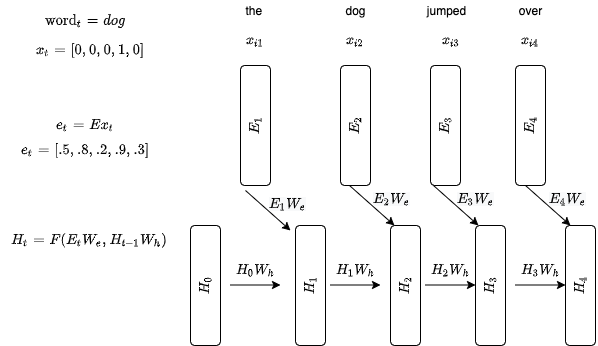

The diagram above was exported from draw.io. Its source (the exported page's mxGraphModel, read from the mxfile embedded in the PNG):
<mxGraphModel dx="1055" dy="433" grid="1" gridSize="10" guides="1" tooltips="1" connect="1" arrows="1" fold="1" page="1" pageScale="1" pageWidth="850" pageHeight="1100" math="1" shadow="0">
  <root>
    <mxCell id="0" />
    <mxCell id="1" parent="0" />
    <mxCell id="2" value="" style="group" vertex="1" connectable="0" parent="1">
      <mxGeometry x="35" y="60" width="597" height="345" as="geometry" />
    </mxCell>
    <mxCell id="3" value="" style="group" vertex="1" connectable="0" parent="2">
      <mxGeometry width="597" height="345" as="geometry" />
    </mxCell>
    <mxCell id="4" value="`E_1`" style="rounded=1;whiteSpace=wrap;html=1;rotation=-90;" vertex="1" parent="3">
      <mxGeometry x="195" y="110" width="120" height="30" as="geometry" />
    </mxCell>
    <mxCell id="5" value="`x_{i1}`" style="text;html=1;strokeColor=none;fillColor=none;align=center;verticalAlign=middle;whiteSpace=wrap;rounded=0;" vertex="1" parent="3">
      <mxGeometry x="235" y="30" width="40" height="20" as="geometry" />
    </mxCell>
    <mxCell id="6" value="&lt;span&gt;`E_2`&lt;/span&gt;" style="rounded=1;whiteSpace=wrap;html=1;rotation=-90;" vertex="1" parent="3">
      <mxGeometry x="295" y="110" width="120" height="30" as="geometry" />
    </mxCell>
    <mxCell id="7" value="`x_{i2}`" style="text;html=1;strokeColor=none;fillColor=none;align=center;verticalAlign=middle;whiteSpace=wrap;rounded=0;" vertex="1" parent="3">
      <mxGeometry x="335" y="30" width="40" height="20" as="geometry" />
    </mxCell>
    <mxCell id="8" value="&lt;span&gt;`E_3`&lt;/span&gt;" style="rounded=1;whiteSpace=wrap;html=1;rotation=-90;" vertex="1" parent="3">
      <mxGeometry x="385" y="110" width="120" height="30" as="geometry" />
    </mxCell>
    <mxCell id="9" value="`x_{i3}`" style="text;html=1;strokeColor=none;fillColor=none;align=center;verticalAlign=middle;whiteSpace=wrap;rounded=0;" vertex="1" parent="3">
      <mxGeometry x="431" y="30" width="40" height="20" as="geometry" />
    </mxCell>
    <mxCell id="10" value="`E_4`" style="rounded=1;whiteSpace=wrap;html=1;rotation=-90;" vertex="1" parent="3">
      <mxGeometry x="470" y="110" width="120" height="30" as="geometry" />
    </mxCell>
    <mxCell id="11" value="`x_{i4}`" style="text;html=1;strokeColor=none;fillColor=none;align=center;verticalAlign=middle;whiteSpace=wrap;rounded=0;" vertex="1" parent="3">
      <mxGeometry x="510" y="30" width="40" height="20" as="geometry" />
    </mxCell>
    <mxCell id="12" value="the&amp;nbsp;" style="text;html=1;align=center;verticalAlign=middle;resizable=0;points=[];autosize=1;" vertex="1" parent="3">
      <mxGeometry x="235" width="40" height="20" as="geometry" />
    </mxCell>
    <mxCell id="13" value="dog" style="text;html=1;align=center;verticalAlign=middle;resizable=0;points=[];autosize=1;" vertex="1" parent="3">
      <mxGeometry x="335" width="40" height="20" as="geometry" />
    </mxCell>
    <mxCell id="14" value="jumped" style="text;html=1;align=center;verticalAlign=middle;resizable=0;points=[];autosize=1;" vertex="1" parent="3">
      <mxGeometry x="421" width="50" height="20" as="geometry" />
    </mxCell>
    <mxCell id="15" value="over" style="text;html=1;align=center;verticalAlign=middle;resizable=0;points=[];autosize=1;" vertex="1" parent="3">
      <mxGeometry x="510" width="40" height="20" as="geometry" />
    </mxCell>
    <mxCell id="16" value="`H_0`" style="rounded=1;whiteSpace=wrap;html=1;rotation=-90;" vertex="1" parent="3">
      <mxGeometry x="145" y="270" width="120" height="30" as="geometry" />
    </mxCell>
    <mxCell id="17" value="&lt;span&gt;`H_1`&lt;/span&gt;" style="rounded=1;whiteSpace=wrap;html=1;rotation=-90;" vertex="1" parent="3">
      <mxGeometry x="250" y="270" width="120" height="30" as="geometry" />
    </mxCell>
    <mxCell id="18" value="&lt;span&gt;`H_2`&lt;/span&gt;" style="rounded=1;whiteSpace=wrap;html=1;rotation=-90;" vertex="1" parent="3">
      <mxGeometry x="345" y="270" width="120" height="30" as="geometry" />
    </mxCell>
    <mxCell id="19" value="`H_3`" style="rounded=1;whiteSpace=wrap;html=1;rotation=-90;" vertex="1" parent="3">
      <mxGeometry x="430" y="270" width="120" height="30" as="geometry" />
    </mxCell>
    <mxCell id="20" value="`H_t = F(E_t W_e, H_{t -1} W_h&lt;br&gt;)&lt;br&gt;`&amp;nbsp;" style="text;html=1;align=center;verticalAlign=middle;resizable=0;points=[];autosize=1;" vertex="1" parent="3">
      <mxGeometry y="215" width="180" height="50" as="geometry" />
    </mxCell>
    <mxCell id="21" value="`H_0W_h`" style="text;html=1;align=center;verticalAlign=middle;resizable=0;points=[];autosize=1;" vertex="1" parent="3">
      <mxGeometry x="220" y="260" width="70" height="20" as="geometry" />
    </mxCell>
    <mxCell id="22" value="" style="endArrow=classic;html=1;" edge="1" parent="3">
      <mxGeometry width="50" height="50" relative="1" as="geometry">
        <mxPoint x="230" y="284.5" as="sourcePoint" />
        <mxPoint x="280" y="284.5" as="targetPoint" />
      </mxGeometry>
    </mxCell>
    <mxCell id="23" value="" style="endArrow=classic;html=1;" edge="1" parent="3">
      <mxGeometry width="50" height="50" relative="1" as="geometry">
        <mxPoint x="245" y="190" as="sourcePoint" />
        <mxPoint x="290" y="230" as="targetPoint" />
      </mxGeometry>
    </mxCell>
    <mxCell id="24" value="&lt;span style=&quot;color: rgb(0 , 0 , 0) ; font-family: &amp;#34;helvetica&amp;#34; ; font-size: 12px ; font-style: normal ; font-weight: 400 ; letter-spacing: normal ; text-align: center ; text-indent: 0px ; text-transform: none ; word-spacing: 0px ; background-color: rgb(248 , 249 , 250) ; display: inline ; float: none&quot;&gt;`E_1W_e`&lt;/span&gt;" style="text;whiteSpace=wrap;html=1;" vertex="1" parent="3">
      <mxGeometry x="267" y="190" width="50" height="30" as="geometry" />
    </mxCell>
    <mxCell id="25" value="" style="endArrow=classic;html=1;" edge="1" parent="3">
      <mxGeometry width="50" height="50" relative="1" as="geometry">
        <mxPoint x="349" y="185" as="sourcePoint" />
        <mxPoint x="394" y="225" as="targetPoint" />
      </mxGeometry>
    </mxCell>
    <mxCell id="26" value="&lt;span style=&quot;color: rgb(0 , 0 , 0) ; font-family: &amp;#34;helvetica&amp;#34; ; font-size: 12px ; font-style: normal ; font-weight: 400 ; letter-spacing: normal ; text-align: center ; text-indent: 0px ; text-transform: none ; word-spacing: 0px ; background-color: rgb(248 , 249 , 250) ; display: inline ; float: none&quot;&gt;`E_2W_e`&lt;/span&gt;" style="text;whiteSpace=wrap;html=1;" vertex="1" parent="3">
      <mxGeometry x="371" y="185" width="50" height="30" as="geometry" />
    </mxCell>
    <mxCell id="27" value="`H_1W_h`" style="text;html=1;align=center;verticalAlign=middle;resizable=0;points=[];autosize=1;" vertex="1" parent="3">
      <mxGeometry x="320" y="260" width="70" height="20" as="geometry" />
    </mxCell>
    <mxCell id="28" value="" style="endArrow=classic;html=1;" edge="1" parent="3">
      <mxGeometry width="50" height="50" relative="1" as="geometry">
        <mxPoint x="330" y="284.5" as="sourcePoint" />
        <mxPoint x="380" y="284.5" as="targetPoint" />
      </mxGeometry>
    </mxCell>
    <mxCell id="29" value="`H_2W_h`" style="text;html=1;align=center;verticalAlign=middle;resizable=0;points=[];autosize=1;" vertex="1" parent="3">
      <mxGeometry x="415" y="260" width="70" height="20" as="geometry" />
    </mxCell>
    <mxCell id="30" value="" style="endArrow=classic;html=1;" edge="1" parent="3">
      <mxGeometry width="50" height="50" relative="1" as="geometry">
        <mxPoint x="425" y="284.5" as="sourcePoint" />
        <mxPoint x="475" y="284.5" as="targetPoint" />
      </mxGeometry>
    </mxCell>
    <mxCell id="31" value="" style="endArrow=classic;html=1;" edge="1" parent="3">
      <mxGeometry width="50" height="50" relative="1" as="geometry">
        <mxPoint x="433" y="185" as="sourcePoint" />
        <mxPoint x="478" y="225" as="targetPoint" />
      </mxGeometry>
    </mxCell>
    <mxCell id="32" value="&lt;span style=&quot;color: rgb(0 , 0 , 0) ; font-family: &amp;#34;helvetica&amp;#34; ; font-size: 12px ; font-style: normal ; font-weight: 400 ; letter-spacing: normal ; text-align: center ; text-indent: 0px ; text-transform: none ; word-spacing: 0px ; background-color: rgb(248 , 249 , 250) ; display: inline ; float: none&quot;&gt;`E_3W_e`&lt;/span&gt;" style="text;whiteSpace=wrap;html=1;" vertex="1" parent="3">
      <mxGeometry x="455" y="185" width="50" height="30" as="geometry" />
    </mxCell>
    <mxCell id="33" value="`H_4`" style="rounded=1;whiteSpace=wrap;html=1;rotation=-90;" vertex="1" parent="3">
      <mxGeometry x="520" y="270" width="120" height="30" as="geometry" />
    </mxCell>
    <mxCell id="34" value="`H_3W_h`" style="text;html=1;align=center;verticalAlign=middle;resizable=0;points=[];autosize=1;" vertex="1" parent="3">
      <mxGeometry x="505" y="260" width="70" height="20" as="geometry" />
    </mxCell>
    <mxCell id="35" value="" style="endArrow=classic;html=1;" edge="1" parent="3">
      <mxGeometry width="50" height="50" relative="1" as="geometry">
        <mxPoint x="515" y="284.5" as="sourcePoint" />
        <mxPoint x="565" y="284.5" as="targetPoint" />
      </mxGeometry>
    </mxCell>
    <mxCell id="36" value="" style="endArrow=classic;html=1;" edge="1" parent="3">
      <mxGeometry width="50" height="50" relative="1" as="geometry">
        <mxPoint x="525" y="185" as="sourcePoint" />
        <mxPoint x="570" y="225" as="targetPoint" />
      </mxGeometry>
    </mxCell>
    <mxCell id="37" value="&lt;span style=&quot;color: rgb(0 , 0 , 0) ; font-family: &amp;#34;helvetica&amp;#34; ; font-size: 12px ; font-style: normal ; font-weight: 400 ; letter-spacing: normal ; text-align: center ; text-indent: 0px ; text-transform: none ; word-spacing: 0px ; background-color: rgb(248 , 249 , 250) ; display: inline ; float: none&quot;&gt;`E_4W_e`&lt;/span&gt;" style="text;whiteSpace=wrap;html=1;" vertex="1" parent="3">
      <mxGeometry x="547" y="185" width="50" height="30" as="geometry" />
    </mxCell>
    <mxCell id="38" value="`\text{word}_t = dog`" style="text;html=1;strokeColor=none;fillColor=none;align=center;verticalAlign=middle;whiteSpace=wrap;rounded=0;" vertex="1" parent="3">
      <mxGeometry x="65" y="10" width="40" height="20" as="geometry" />
    </mxCell>
    <mxCell id="39" value="`e_t = Ex_t`" style="text;html=1;strokeColor=none;fillColor=none;align=center;verticalAlign=middle;whiteSpace=wrap;rounded=0;" vertex="1" parent="3">
      <mxGeometry x="65" y="115" width="40" height="20" as="geometry" />
    </mxCell>
    <mxCell id="40" value="`x_t = [0, 0, 0, 1, 0]`" style="text;html=1;strokeColor=none;fillColor=none;align=center;verticalAlign=middle;whiteSpace=wrap;rounded=0;" vertex="1" parent="3">
      <mxGeometry x="25" y="40" width="130" height="20" as="geometry" />
    </mxCell>
    <mxCell id="41" value="`e_t = [.5, .8, .2, .9, .3]`" style="text;html=1;strokeColor=none;fillColor=none;align=center;verticalAlign=middle;whiteSpace=wrap;rounded=0;" vertex="1" parent="3">
      <mxGeometry x="20" y="140" width="130" height="20" as="geometry" />
    </mxCell>
  </root>
</mxGraphModel>